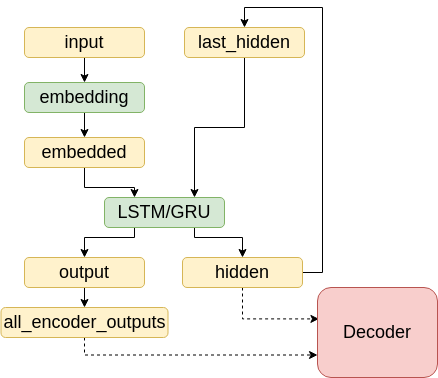

The diagram above was exported from draw.io. Its source (the exported page's mxGraphModel, read from the mxfile embedded in the PNG):
<mxGraphModel dx="1422" dy="739" grid="1" gridSize="10" guides="1" tooltips="1" connect="1" arrows="1" fold="1" page="1" pageScale="1" pageWidth="827" pageHeight="1169" math="0" shadow="0">
  <root>
    <mxCell id="0" />
    <mxCell id="1" parent="0" />
    <mxCell id="2" style="edgeStyle=orthogonalEdgeStyle;rounded=0;orthogonalLoop=1;jettySize=auto;html=1;exitX=0.5;exitY=1;exitDx=0;exitDy=0;entryX=0.5;entryY=0;entryDx=0;entryDy=0;" edge="1" source="3" target="12" parent="1">
      <mxGeometry relative="1" as="geometry" />
    </mxCell>
    <mxCell id="3" value="&lt;font style=&quot;font-size: 18px&quot;&gt;input&lt;/font&gt;" style="rounded=1;whiteSpace=wrap;html=1;fontSize=12;glass=0;strokeWidth=1;shadow=0;fillColor=#fff2cc;strokeColor=#d6b656;" vertex="1" parent="1">
      <mxGeometry x="231" y="3780" width="120" height="30" as="geometry" />
    </mxCell>
    <mxCell id="4" style="edgeStyle=orthogonalEdgeStyle;rounded=0;orthogonalLoop=1;jettySize=auto;html=1;exitX=0.5;exitY=1;exitDx=0;exitDy=0;entryX=0.75;entryY=0;entryDx=0;entryDy=0;" edge="1" source="5" target="17" parent="1">
      <mxGeometry relative="1" as="geometry" />
    </mxCell>
    <mxCell id="5" value="&lt;font style=&quot;font-size: 18px&quot;&gt;last_hidden&lt;/font&gt;" style="rounded=1;whiteSpace=wrap;html=1;fontSize=12;glass=0;strokeWidth=1;shadow=0;fillColor=#fff2cc;strokeColor=#d6b656;" vertex="1" parent="1">
      <mxGeometry x="391" y="3780" width="120" height="30" as="geometry" />
    </mxCell>
    <mxCell id="6" style="edgeStyle=orthogonalEdgeStyle;rounded=0;orthogonalLoop=1;jettySize=auto;html=1;exitX=0.5;exitY=1;exitDx=0;exitDy=0;entryX=0.5;entryY=0;entryDx=0;entryDy=0;" edge="1" source="7" target="19" parent="1">
      <mxGeometry relative="1" as="geometry" />
    </mxCell>
    <mxCell id="7" value="&lt;font style=&quot;font-size: 18px&quot;&gt;output&lt;/font&gt;" style="rounded=1;whiteSpace=wrap;html=1;fontSize=12;glass=0;strokeWidth=1;shadow=0;fillColor=#fff2cc;strokeColor=#d6b656;" vertex="1" parent="1">
      <mxGeometry x="231" y="4010" width="120" height="30" as="geometry" />
    </mxCell>
    <mxCell id="8" style="edgeStyle=orthogonalEdgeStyle;rounded=0;orthogonalLoop=1;jettySize=auto;html=1;exitX=1;exitY=0.5;exitDx=0;exitDy=0;entryX=0.5;entryY=0;entryDx=0;entryDy=0;" edge="1" source="10" target="5" parent="1">
      <mxGeometry relative="1" as="geometry">
        <Array as="points">
          <mxPoint x="529" y="4025" />
          <mxPoint x="529" y="3760" />
          <mxPoint x="451" y="3760" />
        </Array>
      </mxGeometry>
    </mxCell>
    <mxCell id="9" style="edgeStyle=orthogonalEdgeStyle;rounded=0;orthogonalLoop=1;jettySize=auto;html=1;exitX=0.5;exitY=1;exitDx=0;exitDy=0;entryX=0.012;entryY=0.349;entryDx=0;entryDy=0;entryPerimeter=0;dashed=1;" edge="1" source="10" target="20" parent="1">
      <mxGeometry relative="1" as="geometry">
        <mxPoint x="560" y="4080" as="targetPoint" />
      </mxGeometry>
    </mxCell>
    <mxCell id="10" value="&lt;font style=&quot;font-size: 18px&quot;&gt;hidden&lt;/font&gt;" style="rounded=1;whiteSpace=wrap;html=1;fontSize=12;glass=0;strokeWidth=1;shadow=0;fillColor=#fff2cc;strokeColor=#d6b656;" vertex="1" parent="1">
      <mxGeometry x="389" y="4010" width="120" height="30" as="geometry" />
    </mxCell>
    <mxCell id="11" style="edgeStyle=orthogonalEdgeStyle;rounded=0;orthogonalLoop=1;jettySize=auto;html=1;exitX=0.5;exitY=1;exitDx=0;exitDy=0;entryX=0.5;entryY=0;entryDx=0;entryDy=0;" edge="1" source="12" target="14" parent="1">
      <mxGeometry relative="1" as="geometry" />
    </mxCell>
    <mxCell id="12" value="&lt;font style=&quot;font-size: 18px&quot;&gt;embedding&lt;/font&gt;" style="rounded=1;whiteSpace=wrap;html=1;fontSize=12;glass=0;strokeWidth=1;shadow=0;fillColor=#d5e8d4;strokeColor=#82b366;" vertex="1" parent="1">
      <mxGeometry x="231" y="3835" width="120" height="30" as="geometry" />
    </mxCell>
    <mxCell id="13" style="edgeStyle=orthogonalEdgeStyle;rounded=0;orthogonalLoop=1;jettySize=auto;html=1;exitX=0.5;exitY=1;exitDx=0;exitDy=0;entryX=0.25;entryY=0;entryDx=0;entryDy=0;" edge="1" source="14" target="17" parent="1">
      <mxGeometry relative="1" as="geometry" />
    </mxCell>
    <mxCell id="14" value="&lt;font style=&quot;font-size: 18px&quot;&gt;embedded&lt;/font&gt;" style="rounded=1;whiteSpace=wrap;html=1;fontSize=12;glass=0;strokeWidth=1;shadow=0;fillColor=#fff2cc;strokeColor=#d6b656;" vertex="1" parent="1">
      <mxGeometry x="231" y="3890" width="120" height="30" as="geometry" />
    </mxCell>
    <mxCell id="15" style="edgeStyle=orthogonalEdgeStyle;rounded=0;orthogonalLoop=1;jettySize=auto;html=1;exitX=0.25;exitY=1;exitDx=0;exitDy=0;entryX=0.5;entryY=0;entryDx=0;entryDy=0;" edge="1" source="17" target="7" parent="1">
      <mxGeometry relative="1" as="geometry">
        <Array as="points">
          <mxPoint x="341" y="3990" />
          <mxPoint x="291" y="3990" />
        </Array>
      </mxGeometry>
    </mxCell>
    <mxCell id="16" style="edgeStyle=orthogonalEdgeStyle;rounded=0;orthogonalLoop=1;jettySize=auto;html=1;exitX=0.75;exitY=1;exitDx=0;exitDy=0;entryX=0.5;entryY=0;entryDx=0;entryDy=0;" edge="1" source="17" target="10" parent="1">
      <mxGeometry relative="1" as="geometry">
        <Array as="points">
          <mxPoint x="401" y="3990" />
          <mxPoint x="449" y="3990" />
        </Array>
      </mxGeometry>
    </mxCell>
    <mxCell id="17" value="&lt;font style=&quot;font-size: 18px&quot;&gt;LSTM/GRU&lt;/font&gt;" style="rounded=1;whiteSpace=wrap;html=1;fontSize=12;glass=0;strokeWidth=1;shadow=0;fillColor=#d5e8d4;strokeColor=#82b366;" vertex="1" parent="1">
      <mxGeometry x="311" y="3950" width="120" height="30" as="geometry" />
    </mxCell>
    <mxCell id="18" style="edgeStyle=orthogonalEdgeStyle;rounded=0;orthogonalLoop=1;jettySize=auto;html=1;exitX=0.5;exitY=1;exitDx=0;exitDy=0;dashed=1;entryX=0;entryY=0.75;entryDx=0;entryDy=0;" edge="1" source="19" target="20" parent="1">
      <mxGeometry relative="1" as="geometry">
        <mxPoint x="560" y="4090.2857142857147" as="targetPoint" />
        <Array as="points">
          <mxPoint x="291" y="4108" />
        </Array>
      </mxGeometry>
    </mxCell>
    <mxCell id="19" value="&lt;font style=&quot;font-size: 18px&quot;&gt;all_encoder_outputs&lt;/font&gt;" style="rounded=1;whiteSpace=wrap;html=1;fontSize=12;glass=0;strokeWidth=1;shadow=0;fillColor=#fff2cc;strokeColor=#d6b656;" vertex="1" parent="1">
      <mxGeometry x="207.5" y="4060" width="167" height="30" as="geometry" />
    </mxCell>
    <mxCell id="20" value="&lt;font style=&quot;font-size: 18px&quot;&gt;Decoder&lt;/font&gt;" style="rounded=1;whiteSpace=wrap;html=1;fontSize=12;glass=0;strokeWidth=1;shadow=0;fillColor=#f8cecc;strokeColor=#b85450;" vertex="1" parent="1">
      <mxGeometry x="524" y="4040" width="120" height="90" as="geometry" />
    </mxCell>
  </root>
</mxGraphModel>